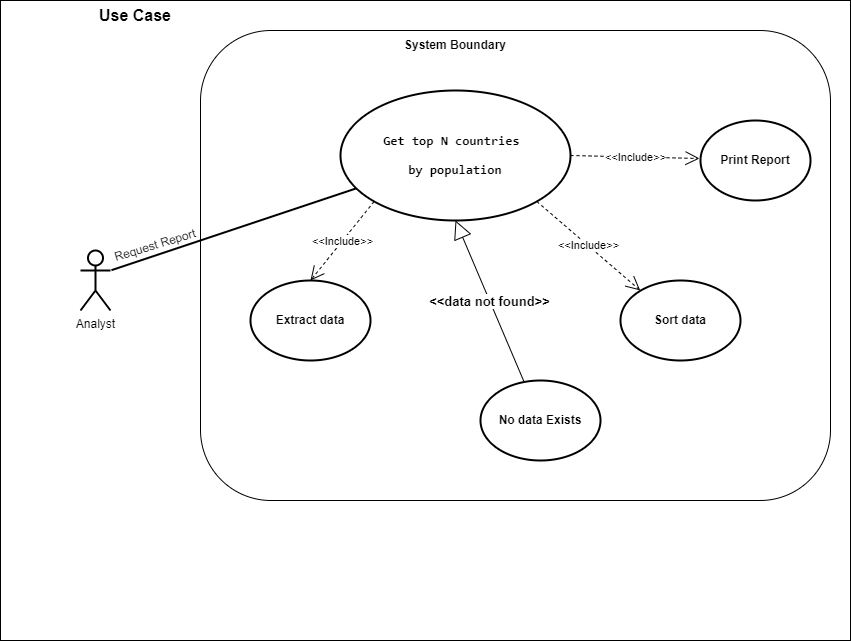

The diagram above was exported from draw.io. Its source (the exported page's mxGraphModel, read from the mxfile embedded in the PNG):
<mxGraphModel dx="684" dy="536" grid="1" gridSize="10" guides="1" tooltips="1" connect="1" arrows="1" fold="1" page="1" pageScale="1" pageWidth="850" pageHeight="1100" background="#ffffff" math="0" shadow="0">
  <root>
    <mxCell id="0" />
    <mxCell id="1" parent="0" />
    <mxCell id="YB_Fl3QWe10lJPUoJLa8-48" value="" style="rounded=0;whiteSpace=wrap;html=1;glass=0;" parent="1" vertex="1">
      <mxGeometry x="80" y="170" width="850" height="640" as="geometry" />
    </mxCell>
    <mxCell id="11" value="" style="rounded=1;whiteSpace=wrap;html=1;" parent="1" vertex="1">
      <mxGeometry x="280" y="200" width="630" height="470" as="geometry" />
    </mxCell>
    <mxCell id="YB_Fl3QWe10lJPUoJLa8-53" value="Analyst" style="shape=umlActor;verticalLabelPosition=bottom;verticalAlign=top;html=1;outlineConnect=0;strokeWidth=2;perimeterSpacing=1;" parent="1" vertex="1">
      <mxGeometry x="160" y="420" width="30" height="60" as="geometry" />
    </mxCell>
    <mxCell id="YB_Fl3QWe10lJPUoJLa8-54" value="" style="endArrow=none;html=1;rounded=0;exitX=1;exitY=0.3333333333333333;exitDx=0;exitDy=0;exitPerimeter=0;strokeWidth=2;" parent="1" source="YB_Fl3QWe10lJPUoJLa8-53" target="YB_Fl3QWe10lJPUoJLa8-52" edge="1">
      <mxGeometry width="50" height="50" relative="1" as="geometry">
        <mxPoint x="260" y="450" as="sourcePoint" />
        <mxPoint x="460" y="400" as="targetPoint" />
      </mxGeometry>
    </mxCell>
    <mxCell id="YB_Fl3QWe10lJPUoJLa8-69" value="&lt;b&gt;&lt;font style=&quot;font-size: 16px;&quot;&gt;Use Case&lt;/font&gt;&lt;/b&gt;" style="text;html=1;strokeColor=none;fillColor=none;align=center;verticalAlign=middle;whiteSpace=wrap;rounded=0;" parent="1" vertex="1">
      <mxGeometry x="170" y="170" width="90" height="30" as="geometry" />
    </mxCell>
    <mxCell id="YB_Fl3QWe10lJPUoJLa8-52" value="&lt;div style=&quot;&quot;&gt;&lt;pre style=&quot;font-family: &amp;quot;JetBrains Mono&amp;quot;, monospace; font-size: 14px;&quot;&gt;&lt;div style=&quot;&quot;&gt;&lt;pre style=&quot;font-family: &amp;quot;JetBrains Mono&amp;quot;, monospace;&quot;&gt;&lt;div style=&quot;&quot;&gt;&lt;pre style=&quot;font-family: &amp;quot;JetBrains Mono&amp;quot;, monospace; font-size: 9.8pt;&quot;&gt;Get top N countries &lt;/pre&gt;&lt;pre style=&quot;font-family: &amp;quot;JetBrains Mono&amp;quot;, monospace; font-size: 9.8pt;&quot;&gt;by population&lt;/pre&gt;&lt;/div&gt;&lt;/pre&gt;&lt;/div&gt;&lt;/pre&gt;&lt;/div&gt;" style="ellipse;whiteSpace=wrap;html=1;fillStyle=auto;strokeOpacity=100;fontStyle=1;shadow=0;strokeWidth=2;align=center;" parent="1" vertex="1">
      <mxGeometry x="420" y="260" width="230" height="130" as="geometry" />
    </mxCell>
    <mxCell id="YB_Fl3QWe10lJPUoJLa8-68" value="&lt;font style=&quot;font-size: 13px;&quot;&gt;&lt;b&gt;&amp;lt;&amp;lt;data not found&amp;gt;&amp;gt;&lt;/b&gt;&lt;/font&gt;" style="endArrow=block;endSize=16;endFill=0;html=1;rounded=0;entryX=0.5;entryY=1;entryDx=0;entryDy=0;" parent="1" source="YB_Fl3QWe10lJPUoJLa8-62" target="YB_Fl3QWe10lJPUoJLa8-52" edge="1">
      <mxGeometry width="160" relative="1" as="geometry">
        <mxPoint x="1540" y="480" as="sourcePoint" />
        <mxPoint x="1350" y="547.8571428571429" as="targetPoint" />
      </mxGeometry>
    </mxCell>
    <mxCell id="YB_Fl3QWe10lJPUoJLa8-58" value="&amp;lt;&amp;lt;Include&amp;gt;&amp;gt;" style="endArrow=open;endSize=12;dashed=1;html=1;rounded=0;exitX=1;exitY=0.5;exitDx=0;exitDy=0;strokeWidth=1;" parent="1" source="YB_Fl3QWe10lJPUoJLa8-52" edge="1">
      <mxGeometry width="160" relative="1" as="geometry">
        <mxPoint x="1410" y="399.28999999999996" as="sourcePoint" />
        <mxPoint x="779" y="328" as="targetPoint" />
      </mxGeometry>
    </mxCell>
    <mxCell id="YB_Fl3QWe10lJPUoJLa8-60" value="&amp;lt;&amp;lt;Include&amp;gt;&amp;gt;" style="endArrow=open;endSize=12;dashed=1;html=1;rounded=0;entryX=0.5;entryY=0;entryDx=0;entryDy=0;exitX=0;exitY=1;exitDx=0;exitDy=0;strokeWidth=1;fontSize=11;" parent="1" source="YB_Fl3QWe10lJPUoJLa8-52" target="YB_Fl3QWe10lJPUoJLa8-56" edge="1">
      <mxGeometry width="160" relative="1" as="geometry">
        <mxPoint x="1330" y="464" as="sourcePoint" />
        <mxPoint x="1400" y="595" as="targetPoint" />
        <Array as="points" />
      </mxGeometry>
    </mxCell>
    <mxCell id="YB_Fl3QWe10lJPUoJLa8-56" value="&lt;b&gt;Extract data&lt;/b&gt;" style="ellipse;whiteSpace=wrap;html=1;strokeWidth=2;" parent="1" vertex="1">
      <mxGeometry x="330" y="450" width="120" height="80" as="geometry" />
    </mxCell>
    <mxCell id="YB_Fl3QWe10lJPUoJLa8-57" value="&lt;b&gt;Sort data&lt;/b&gt;" style="ellipse;whiteSpace=wrap;html=1;strokeWidth=2;" parent="1" vertex="1">
      <mxGeometry x="700" y="450" width="120" height="80" as="geometry" />
    </mxCell>
    <mxCell id="YB_Fl3QWe10lJPUoJLa8-59" value="&amp;lt;&amp;lt;Include&amp;gt;&amp;gt;" style="endArrow=open;endSize=12;dashed=1;html=1;rounded=0;strokeWidth=1;entryX=0.698;entryY=0.553;entryDx=0;entryDy=0;entryPerimeter=0;exitX=1;exitY=1;exitDx=0;exitDy=0;" parent="1" source="YB_Fl3QWe10lJPUoJLa8-52" target="11" edge="1">
      <mxGeometry width="160" relative="1" as="geometry">
        <mxPoint x="590" y="384.5" as="sourcePoint" />
        <mxPoint x="620" y="450" as="targetPoint" />
      </mxGeometry>
    </mxCell>
    <mxCell id="YB_Fl3QWe10lJPUoJLa8-62" value="&lt;b&gt;No data Exists&lt;/b&gt;" style="ellipse;whiteSpace=wrap;html=1;strokeWidth=2;perimeterSpacing=1;" parent="1" vertex="1">
      <mxGeometry x="560" y="550" width="120" height="80" as="geometry" />
    </mxCell>
    <mxCell id="YB_Fl3QWe10lJPUoJLa8-61" value="&lt;b&gt;Print Report&lt;/b&gt;" style="ellipse;whiteSpace=wrap;html=1;perimeterSpacing=1;strokeWidth=2;" parent="1" vertex="1">
      <mxGeometry x="780" y="290" width="110" height="80" as="geometry" />
    </mxCell>
    <mxCell id="YB_Fl3QWe10lJPUoJLa8-55" value="Request Report" style="text;html=1;strokeColor=none;fillColor=none;align=center;verticalAlign=middle;whiteSpace=wrap;rounded=0;rotation=343;strokeWidth=3;direction=east;flipH=0;flipV=1;" parent="1" vertex="1">
      <mxGeometry x="190" y="390" width="90" height="50" as="geometry" />
    </mxCell>
    <mxCell id="13" value="&lt;b&gt;System Boundary&lt;/b&gt;" style="text;html=1;strokeColor=none;fillColor=none;align=center;verticalAlign=middle;whiteSpace=wrap;rounded=0;" parent="1" vertex="1">
      <mxGeometry x="475" y="200" width="120" height="30" as="geometry" />
    </mxCell>
  </root>
</mxGraphModel>